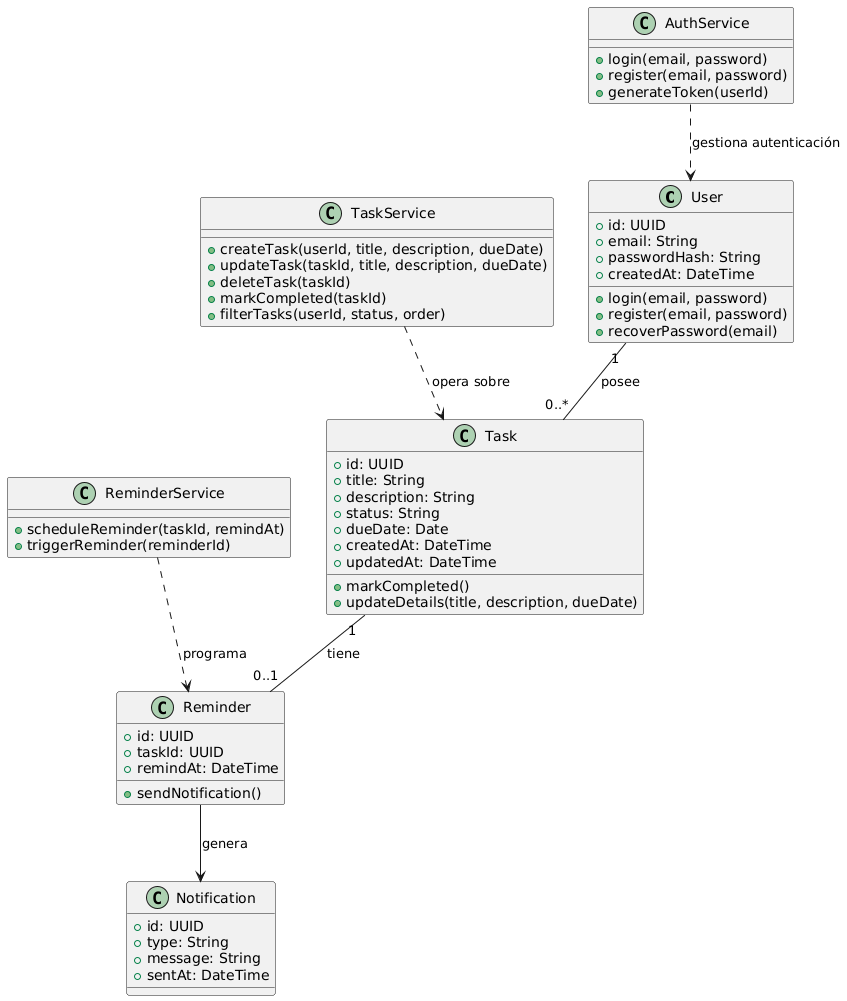

The diagram above was rendered by PlantUML. Its source (embedded in the PNG):
@startuml
class User {
    +id: UUID
    +email: String
    +passwordHash: String
    +createdAt: DateTime
    +login(email, password)
    +register(email, password)
    +recoverPassword(email)
}

class Task {
    +id: UUID
    +title: String
    +description: String
    +status: String
    +dueDate: Date
    +createdAt: DateTime
    +updatedAt: DateTime
    +markCompleted()
    +updateDetails(title, description, dueDate)
}

class Reminder {
    +id: UUID
    +taskId: UUID
    +remindAt: DateTime
    +sendNotification()
}

class Notification {
    +id: UUID
    +type: String
    +message: String
    +sentAt: DateTime
}

class AuthService {
    +login(email, password)
    +register(email, password)
    +generateToken(userId)
}

class TaskService {
    +createTask(userId, title, description, dueDate)
    +updateTask(taskId, title, description, dueDate)
    +deleteTask(taskId)
    +markCompleted(taskId)
    +filterTasks(userId, status, order)
}

class ReminderService {
    +scheduleReminder(taskId, remindAt)
    +triggerReminder(reminderId)
}

User "1" -- "0..*" Task : "posee"
Task "1" -- "0..1" Reminder : "tiene"
Reminder --> Notification : "genera"
AuthService ..> User : "gestiona autenticación"
TaskService ..> Task : "opera sobre"
ReminderService ..> Reminder : "programa"
@enduml